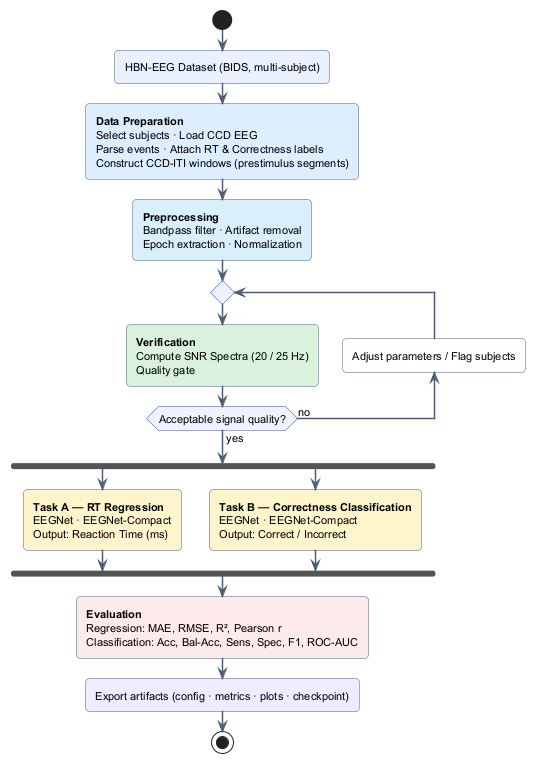

The diagram above was rendered by PlantUML. Its source (embedded in the PNG):
@startuml
skinparam shadowing false
skinparam defaultFontName "Helvetica"
skinparam defaultFontSize 11
skinparam roundcorner 8
skinparam ArrowColor #4E5D78
skinparam ArrowThickness 1.5
skinparam ActivityBackgroundColor #FFFFFF
skinparam ActivityBorderColor #4E5D78
skinparam ActivityDiamondBackgroundColor #EEF3FF
skinparam ActivityDiamondBorderColor #3A4DB0

start

#E8F0FE:HBN-EEG Dataset (BIDS, multi-subject);

#DDEEFF:**Data Preparation**
Select subjects · Load CCD EEG
Parse events · Attach RT & Correctness labels
Construct CCD-ITI windows (prestimulus segments);

#D8EEF8:**Preprocessing**
Bandpass filter · Artifact removal
Epoch extraction · Normalization;

repeat
  #D8F0DC:**Verification**
  Compute SNR Spectra (20 / 25 Hz)
  Quality gate;
backward:Adjust parameters / Flag subjects;
repeat while (Acceptable signal quality?) is (no) not (yes)

fork
  #FFF4CC:**Task A — RT Regression**
  EEGNet · EEGNet-Compact
  Output: Reaction Time (ms);
fork again
  #FFF4CC:**Task B — Correctness Classification**
  EEGNet · EEGNet-Compact
  Output: Correct / Incorrect;
end fork

#FDEAEA:**Evaluation**
Regression: MAE, RMSE, R², Pearson r
Classification: Acc, Bal-Acc, Sens, Spec, F1, ROC-AUC;

#F0EAFF:Export artifacts (config · metrics · plots · checkpoint);

stop
@enduml